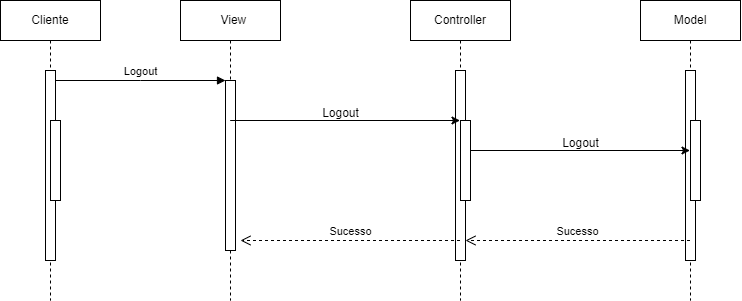

The diagram above was exported from draw.io. Its source (the exported page's mxGraphModel, read from the mxfile embedded in the PNG):
<mxGraphModel dx="733" dy="390" grid="1" gridSize="10" guides="1" tooltips="1" connect="1" arrows="1" fold="1" page="1" pageScale="1" pageWidth="850" pageHeight="1100" math="0" shadow="0">
  <root>
    <mxCell id="0" />
    <mxCell id="1" parent="0" />
    <mxCell id="aM9ryv3xv72pqoxQDRHE-1" value="Cliente" style="shape=umlLifeline;perimeter=lifelinePerimeter;whiteSpace=wrap;html=1;container=0;dropTarget=0;collapsible=0;recursiveResize=0;outlineConnect=0;portConstraint=eastwest;newEdgeStyle={&quot;edgeStyle&quot;:&quot;elbowEdgeStyle&quot;,&quot;elbow&quot;:&quot;vertical&quot;,&quot;curved&quot;:0,&quot;rounded&quot;:0};" parent="1" vertex="1">
      <mxGeometry x="40" y="40" width="100" height="300" as="geometry" />
    </mxCell>
    <mxCell id="aM9ryv3xv72pqoxQDRHE-2" value="" style="html=1;points=[];perimeter=orthogonalPerimeter;outlineConnect=0;targetShapes=umlLifeline;portConstraint=eastwest;newEdgeStyle={&quot;edgeStyle&quot;:&quot;elbowEdgeStyle&quot;,&quot;elbow&quot;:&quot;vertical&quot;,&quot;curved&quot;:0,&quot;rounded&quot;:0};" parent="aM9ryv3xv72pqoxQDRHE-1" vertex="1">
      <mxGeometry x="45" y="70" width="10" height="190" as="geometry" />
    </mxCell>
    <mxCell id="aM9ryv3xv72pqoxQDRHE-4" value="" style="html=1;points=[];perimeter=orthogonalPerimeter;outlineConnect=0;targetShapes=umlLifeline;portConstraint=eastwest;newEdgeStyle={&quot;edgeStyle&quot;:&quot;elbowEdgeStyle&quot;,&quot;elbow&quot;:&quot;vertical&quot;,&quot;curved&quot;:0,&quot;rounded&quot;:0};" parent="aM9ryv3xv72pqoxQDRHE-1" vertex="1">
      <mxGeometry x="50" y="120" width="10" height="80" as="geometry" />
    </mxCell>
    <mxCell id="aM9ryv3xv72pqoxQDRHE-5" value="&amp;nbsp; View" style="shape=umlLifeline;perimeter=lifelinePerimeter;whiteSpace=wrap;html=1;container=0;dropTarget=0;collapsible=0;recursiveResize=0;outlineConnect=0;portConstraint=eastwest;newEdgeStyle={&quot;edgeStyle&quot;:&quot;elbowEdgeStyle&quot;,&quot;elbow&quot;:&quot;vertical&quot;,&quot;curved&quot;:0,&quot;rounded&quot;:0};" parent="1" vertex="1">
      <mxGeometry x="220" y="40" width="100" height="300" as="geometry" />
    </mxCell>
    <mxCell id="aM9ryv3xv72pqoxQDRHE-6" value="" style="html=1;points=[];perimeter=orthogonalPerimeter;outlineConnect=0;targetShapes=umlLifeline;portConstraint=eastwest;newEdgeStyle={&quot;edgeStyle&quot;:&quot;elbowEdgeStyle&quot;,&quot;elbow&quot;:&quot;vertical&quot;,&quot;curved&quot;:0,&quot;rounded&quot;:0};" parent="aM9ryv3xv72pqoxQDRHE-5" vertex="1">
      <mxGeometry x="45" y="80" width="10" height="170" as="geometry" />
    </mxCell>
    <mxCell id="aM9ryv3xv72pqoxQDRHE-7" value="Logout" style="html=1;verticalAlign=bottom;endArrow=block;edgeStyle=elbowEdgeStyle;elbow=vertical;curved=0;rounded=0;" parent="1" source="aM9ryv3xv72pqoxQDRHE-2" target="aM9ryv3xv72pqoxQDRHE-6" edge="1">
      <mxGeometry relative="1" as="geometry">
        <mxPoint x="195" y="130" as="sourcePoint" />
        <Array as="points">
          <mxPoint x="180" y="120" />
        </Array>
      </mxGeometry>
    </mxCell>
    <mxCell id="EbghpM6mXyTZPUScbe8P-1" value="Controller" style="shape=umlLifeline;perimeter=lifelinePerimeter;whiteSpace=wrap;html=1;container=0;dropTarget=0;collapsible=0;recursiveResize=0;outlineConnect=0;portConstraint=eastwest;newEdgeStyle={&quot;edgeStyle&quot;:&quot;elbowEdgeStyle&quot;,&quot;elbow&quot;:&quot;vertical&quot;,&quot;curved&quot;:0,&quot;rounded&quot;:0};" vertex="1" parent="1">
      <mxGeometry x="450" y="40" width="100" height="300" as="geometry" />
    </mxCell>
    <mxCell id="EbghpM6mXyTZPUScbe8P-2" value="" style="html=1;points=[];perimeter=orthogonalPerimeter;outlineConnect=0;targetShapes=umlLifeline;portConstraint=eastwest;newEdgeStyle={&quot;edgeStyle&quot;:&quot;elbowEdgeStyle&quot;,&quot;elbow&quot;:&quot;vertical&quot;,&quot;curved&quot;:0,&quot;rounded&quot;:0};" vertex="1" parent="EbghpM6mXyTZPUScbe8P-1">
      <mxGeometry x="45" y="70" width="10" height="190" as="geometry" />
    </mxCell>
    <mxCell id="EbghpM6mXyTZPUScbe8P-4" value="" style="html=1;points=[];perimeter=orthogonalPerimeter;outlineConnect=0;targetShapes=umlLifeline;portConstraint=eastwest;newEdgeStyle={&quot;edgeStyle&quot;:&quot;elbowEdgeStyle&quot;,&quot;elbow&quot;:&quot;vertical&quot;,&quot;curved&quot;:0,&quot;rounded&quot;:0};" vertex="1" parent="EbghpM6mXyTZPUScbe8P-1">
      <mxGeometry x="50" y="120" width="10" height="80" as="geometry" />
    </mxCell>
    <mxCell id="EbghpM6mXyTZPUScbe8P-5" value="Model" style="shape=umlLifeline;perimeter=lifelinePerimeter;whiteSpace=wrap;html=1;container=0;dropTarget=0;collapsible=0;recursiveResize=0;outlineConnect=0;portConstraint=eastwest;newEdgeStyle={&quot;edgeStyle&quot;:&quot;elbowEdgeStyle&quot;,&quot;elbow&quot;:&quot;vertical&quot;,&quot;curved&quot;:0,&quot;rounded&quot;:0};" vertex="1" parent="1">
      <mxGeometry x="680" y="40" width="100" height="300" as="geometry" />
    </mxCell>
    <mxCell id="EbghpM6mXyTZPUScbe8P-6" value="" style="html=1;points=[];perimeter=orthogonalPerimeter;outlineConnect=0;targetShapes=umlLifeline;portConstraint=eastwest;newEdgeStyle={&quot;edgeStyle&quot;:&quot;elbowEdgeStyle&quot;,&quot;elbow&quot;:&quot;vertical&quot;,&quot;curved&quot;:0,&quot;rounded&quot;:0};" vertex="1" parent="EbghpM6mXyTZPUScbe8P-5">
      <mxGeometry x="45" y="70" width="10" height="190" as="geometry" />
    </mxCell>
    <mxCell id="EbghpM6mXyTZPUScbe8P-8" value="" style="html=1;points=[];perimeter=orthogonalPerimeter;outlineConnect=0;targetShapes=umlLifeline;portConstraint=eastwest;newEdgeStyle={&quot;edgeStyle&quot;:&quot;elbowEdgeStyle&quot;,&quot;elbow&quot;:&quot;vertical&quot;,&quot;curved&quot;:0,&quot;rounded&quot;:0};" vertex="1" parent="EbghpM6mXyTZPUScbe8P-5">
      <mxGeometry x="50" y="120" width="10" height="80" as="geometry" />
    </mxCell>
    <mxCell id="EbghpM6mXyTZPUScbe8P-9" value="Sucesso" style="html=1;verticalAlign=bottom;endArrow=open;dashed=1;endSize=8;edgeStyle=elbowEdgeStyle;elbow=vertical;curved=0;rounded=0;" edge="1" parent="1" source="EbghpM6mXyTZPUScbe8P-1">
      <mxGeometry relative="1" as="geometry">
        <mxPoint x="280" y="280" as="targetPoint" />
        <Array as="points">
          <mxPoint x="375" y="280" />
        </Array>
        <mxPoint x="450" y="280" as="sourcePoint" />
        <mxPoint as="offset" />
      </mxGeometry>
    </mxCell>
    <mxCell id="EbghpM6mXyTZPUScbe8P-10" value="Sucesso" style="html=1;verticalAlign=bottom;endArrow=open;dashed=1;endSize=8;edgeStyle=elbowEdgeStyle;elbow=vertical;curved=0;rounded=0;" edge="1" parent="1" source="EbghpM6mXyTZPUScbe8P-5" target="EbghpM6mXyTZPUScbe8P-2">
      <mxGeometry relative="1" as="geometry">
        <mxPoint x="510" y="280" as="targetPoint" />
        <Array as="points">
          <mxPoint x="605" y="280" />
        </Array>
        <mxPoint x="680" y="280" as="sourcePoint" />
        <mxPoint as="offset" />
      </mxGeometry>
    </mxCell>
    <mxCell id="EbghpM6mXyTZPUScbe8P-16" value="" style="endArrow=classic;html=1;rounded=0;" edge="1" parent="1" target="EbghpM6mXyTZPUScbe8P-1">
      <mxGeometry width="50" height="50" relative="1" as="geometry">
        <mxPoint x="269.6666666666665" y="160" as="sourcePoint" />
        <mxPoint x="460" y="160" as="targetPoint" />
      </mxGeometry>
    </mxCell>
    <mxCell id="EbghpM6mXyTZPUScbe8P-17" value="" style="endArrow=classic;html=1;rounded=0;" edge="1" parent="1" target="EbghpM6mXyTZPUScbe8P-5">
      <mxGeometry width="50" height="50" relative="1" as="geometry">
        <mxPoint x="510" y="190" as="sourcePoint" />
        <mxPoint x="460" y="190" as="targetPoint" />
      </mxGeometry>
    </mxCell>
    <mxCell id="EbghpM6mXyTZPUScbe8P-18" value="Logout" style="text;html=1;align=center;verticalAlign=middle;resizable=0;points=[];autosize=1;strokeColor=none;fillColor=none;" vertex="1" parent="1">
      <mxGeometry x="350" y="138" width="60" height="30" as="geometry" />
    </mxCell>
    <mxCell id="EbghpM6mXyTZPUScbe8P-19" value="Logout" style="text;html=1;align=center;verticalAlign=middle;resizable=0;points=[];autosize=1;strokeColor=none;fillColor=none;" vertex="1" parent="1">
      <mxGeometry x="590" y="168" width="60" height="30" as="geometry" />
    </mxCell>
  </root>
</mxGraphModel>